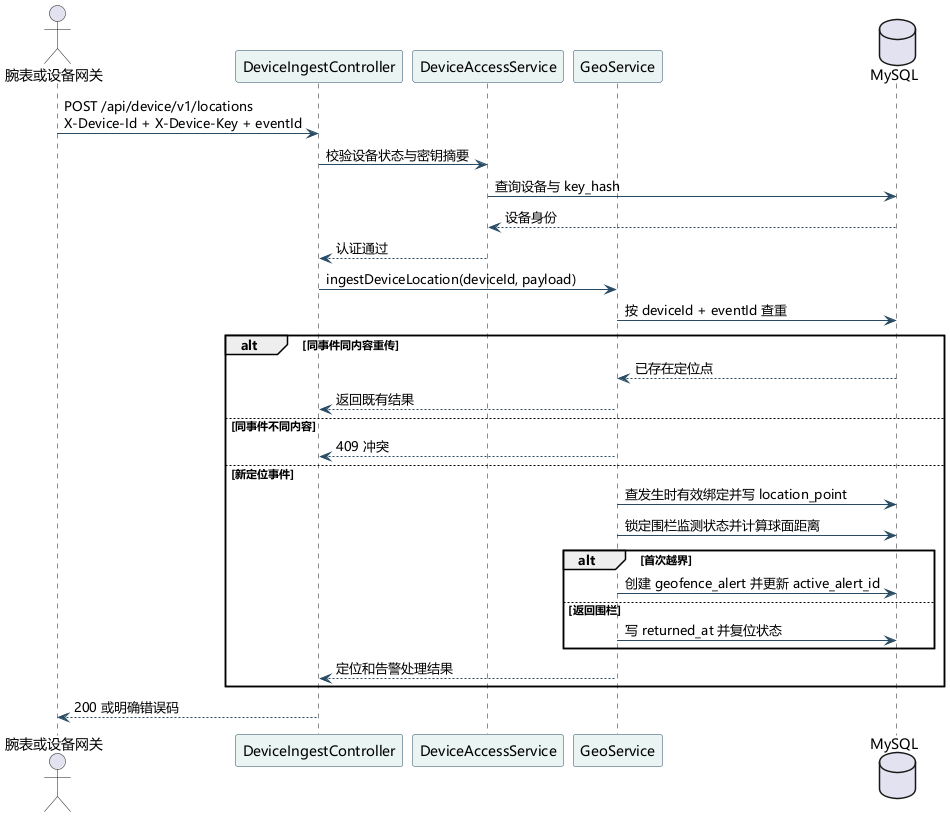

The diagram above was rendered by PlantUML. Its source (embedded in the PNG):
@startuml
skinparam defaultFontName Microsoft YaHei
skinparam backgroundColor white
skinparam shadowing false
skinparam sequenceArrowColor #294B63
skinparam participantBorderColor #294B63
skinparam participantBackgroundColor #EAF5F3

actor "腕表或设备网关" as Device
participant "DeviceIngestController" as Controller
participant "DeviceAccessService" as Access
participant "GeoService" as Geo
database "MySQL" as DB

Device -> Controller: POST /api/device/v1/locations\nX-Device-Id + X-Device-Key + eventId
Controller -> Access: 校验设备状态与密钥摘要
Access -> DB: 查询设备与 key_hash
DB --> Access: 设备身份
Access --> Controller: 认证通过
Controller -> Geo: ingestDeviceLocation(deviceId, payload)
Geo -> DB: 按 deviceId + eventId 查重
alt 同事件同内容重传
  DB --> Geo: 已存在定位点
  Geo --> Controller: 返回既有结果
else 同事件不同内容
  Geo --> Controller: 409 冲突
else 新定位事件
  Geo -> DB: 查发生时有效绑定并写 location_point
  Geo -> DB: 锁定围栏监测状态并计算球面距离
  alt 首次越界
    Geo -> DB: 创建 geofence_alert 并更新 active_alert_id
  else 返回围栏
    Geo -> DB: 写 returned_at 并复位状态
  end
  Geo --> Controller: 定位和告警处理结果
end
Controller --> Device: 200 或明确错误码
@enduml